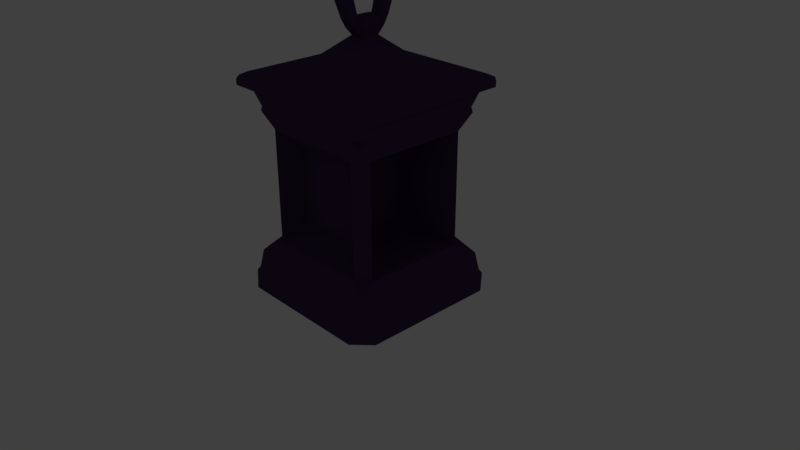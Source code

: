 # Source: lantern.blend  (saved by Blender 2.78.0; exported with 4.5.12 LTS)
import bpy
from mathutils import Matrix  # noqa: F401  (used for matrix-valued properties, if any)

bpy.ops.wm.read_factory_settings(use_empty=True)
scene = bpy.context.scene
scene.name = 'Scene'

# ---- collections
col_collection_1 = bpy.data.collections.new('Collection 1'); scene.collection.children.link(col_collection_1)
col_collection_2 = bpy.data.collections.new('Collection 2'); scene.collection.children.link(col_collection_2)
col_collection_2.hide_render = True
col_collection_2.hide_viewport = True

# ---- materials (node trees are filled in below, after node groups)
mat_lantern = bpy.data.materials.new('Lantern')
mat_lantern.alpha_threshold = 0.0
mat_lantern.use_transparent_shadow = False
mat_lantern.diffuse_color = (0.0696, 0.03828, 0.1065, 1.0)
mat_lantern.specular_color = (0.1205, 0.4454, 0.6982)
mat_lantern.roughness = 0.5

# ---- material node trees

# ---- world
world_world = bpy.data.worlds.new('World'); scene.world = world_world
world_world.color = (0.05088, 0.05088, 0.05088)
world_world.use_sun_shadow = False
world_world.sun_shadow_jitter_overblur = 0.0
world_world.cycles.sampling_method = 'MANUAL'

# ---- cameras
cam_camera = bpy.data.cameras.new('Camera')
cam_camera.clip_end = 100.0
cam_camera.lens = 35.0
cam_camera.sensor_width = 32.0
cam_camera.sensor_height = 18.0
cam_camera.ortho_scale = 7.314
cam_camera.dof.focus_distance = 0.0
cam_camera.dof.aperture_fstop = 128.0

# ---- lights
light_lamp = bpy.data.lights.new('Lamp', 'POINT')
light_lamp.transmission_factor = 0.0
light_lamp.cutoff_distance = 30.0
light_lamp.energy = 100.0
light_lamp.shadow_buffer_clip_start = 1.001
light_lamp.shadow_soft_size = 0.1
light_lamp.shadow_maximum_resolution = 0.006
light_lamp.use_absolute_resolution = True

# ---- meshes
me_cube_001 = bpy.data.meshes.new('Cube.001')
me_cube_001.from_pydata([(-1.0, -1.0, -0.1983), (-1.0, 1.0, -0.1983), (1.0, -1.0, -0.1983), (1.0, 1.0, -0.1983), (-1.127, -0.9049, -0.4298), (-0.9049, -1.127, -0.4298), (-1.031, -1.031, -0.2544), (-1.031, 1.031, -0.2544), (-0.9049, 1.127, -0.4298), (-1.127, 0.9049, -0.4298), (1.031, -1.031, -0.2544), (0.9049, -1.127, -0.4298), (1.127, -0.9049, -0.4298), (1.031, 1.031, -0.2544), (1.127, 0.9049, -0.4298), (0.9049, 1.127, -0.4298), (-0.847, -0.6941, 0.2208), (-0.9603, -0.9603, 0.04332), (-0.6941, -0.847, 0.2208), (-0.847, 0.6941, 0.2208), (-0.6941, 0.847, 0.2208), (-0.9603, 0.9603, 0.04332), (0.847, -0.6941, 0.2208), (0.6941, -0.847, 0.2208), (0.9603, -0.9603, 0.04332), (0.6941, 0.847, 0.2208), (0.847, 0.6941, 0.2208), (0.9603, 0.9603, 0.04332), (-0.847, -0.6941, 1.724), (-0.6941, -0.847, 1.724), (-0.6941, 0.847, 1.724), (-0.847, 0.6941, 1.724), (0.6941, -0.847, 1.724), (0.847, -0.6941, 1.724), (0.847, 0.6941, 1.724), (0.6941, 0.847, 1.724), (0.08346, -0.4119, 0.4215), (0.08346, 0.4091, 0.4182), (0.08346, -0.4091, 1.527), (0.08346, 0.4119, 1.523), (-0.645, -0.518, -0.5344), (-0.518, -0.645, -0.5344), (-0.518, 0.645, -0.5344), (-0.645, 0.518, -0.5344), (0.518, -0.645, -0.5344), (0.645, -0.518, -0.5344), (0.645, 0.518, -0.5344), (0.518, 0.645, -0.5344), (-0.8994, 1.014, 2.261), (-1.014, 0.8994, 2.261), (-0.3449, 0.4698, 2.56), (-0.4698, 0.3449, 2.56), (-0.9315, 0.8065, 2.004), (-0.8065, 0.9315, 2.004), (-0.8685, 0.9091, 1.93), (-0.9091, 0.8685, 1.93), (-1.014, -0.8994, 2.261), (-0.8994, -1.014, 2.261), (-0.4698, -0.3449, 2.56), (-0.3449, -0.4698, 2.56), (-0.8065, -0.9315, 2.004), (-0.9315, -0.8065, 2.004), (-0.9091, -0.8685, 1.93), (-0.8685, -0.9091, 1.93), (0.8994, -1.014, 2.261), (1.014, -0.8994, 2.261), (0.3449, -0.4698, 2.56), (0.4698, -0.3449, 2.56), (0.9315, -0.8065, 2.004), (0.8065, -0.9315, 2.004), (0.8685, -0.9091, 1.93), (0.9091, -0.8685, 1.93), (1.014, 0.8994, 2.261), (0.8994, 1.014, 2.261), (0.4698, 0.3449, 2.56), (0.3449, 0.4698, 2.56), (0.8065, 0.9315, 2.004), (0.9315, 0.8065, 2.004), (0.9091, 0.8685, 1.93), (0.8685, 0.9091, 1.93), (-0.08493, 0.1226, 2.837), (-0.1226, 0.09002, 2.837), (-0.1226, -0.09002, 2.837), (-0.08493, -0.1226, 2.837), (0.08346, -0.1226, 2.837), (0.1226, -0.09002, 2.837), (0.1226, 0.09002, 2.837), (0.08346, 0.1226, 2.837), (-0.08826, 0.1752, 3.059), (-0.1073, 0.1286, 3.059), (-0.1073, -0.1286, 3.059), (-0.08826, -0.1752, 3.059), (0.08677, -0.1752, 3.059), (0.1075, -0.1286, 3.059), (0.1075, 0.1286, 3.059), (0.08677, 0.1752, 3.059), (0.08677, -0.2147, 2.936), (-0.08826, -0.2147, 2.936), (-0.08826, 0.2147, 2.936), (0.08677, 0.2147, 2.936), (0.08677, -0.2834, 3.053), (-0.08826, -0.2834, 3.053), (-0.08826, 0.2834, 3.053), (0.08677, 0.2834, 3.053), (0.08677, -0.2118, 3.86), (-0.08826, -0.2118, 3.86), (-0.08826, 0.2238, 3.87), (0.08677, 0.2238, 3.87), (0.08677, -0.4001, 3.764), (-0.08826, -0.4001, 3.764), (-0.08826, 0.4001, 3.764), (0.08677, 0.4001, 3.764), (0.08677, -0.2178, 4.085), (-0.08826, -0.2178, 4.085), (-0.08826, 0.2178, 4.085), (0.08677, 0.2178, 4.085), (0.08677, -0.3813, 3.931), (-0.08826, -0.3813, 3.931), (-0.08826, 0.3813, 3.931), (0.08677, 0.3813, 3.931), (0.08677, 0.0, 4.108), (0.08677, 0.0, 3.975), (-0.08826, 0.0, 4.108), (-0.08826, 0.0, 3.975), (-0.08826, 0.2564, 3.372), (-0.08826, 0.3872, 3.32), (0.08677, 0.2564, 3.372), (0.08677, 0.3872, 3.32), (-0.08826, -0.2564, 3.372), (0.08677, -0.2564, 3.372), (-0.08826, -0.3872, 3.32), (0.08677, -0.3872, 3.32), (-0.6438, -0.4443, 0.4913), (-0.6438, 0.4443, 0.4913), (-0.5459, 0.5421, 0.4913), (0.3426, 0.5421, 0.4913), (0.3426, -0.5421, 0.4913), (-0.5459, -0.5421, 0.4913), (-0.6438, 0.4443, 1.453), (-0.6438, -0.4443, 1.453), (0.3426, 0.5421, 1.453), (-0.5459, 0.5421, 1.453), (-0.5459, -0.5421, 1.453), (0.3426, -0.5421, 1.453), (-1.129, 1.004, 2.261), (-1.004, 1.129, 2.261), (-1.004, -1.129, 2.261), (-1.129, -1.004, 2.261), (1.129, -1.004, 2.261), (1.004, -1.129, 2.261), (1.004, 1.129, 2.261), (1.129, 1.004, 2.261), (-1.131, 1.006, 2.332), (-1.054, 0.9354, 2.375), (-0.9354, 1.054, 2.375), (-1.006, 1.131, 2.332), (-1.006, -1.131, 2.332), (-0.9354, -1.054, 2.375), (-1.054, -0.9354, 2.375), (-1.131, -1.006, 2.332), (1.131, -1.006, 2.332), (1.054, -0.9354, 2.375), (0.9354, -1.054, 2.375), (1.006, -1.131, 2.332), (1.006, 1.131, 2.332), (0.9354, 1.054, 2.375), (1.054, 0.9354, 2.375), (1.131, 1.006, 2.332)], [], [(18, 23, 136, 137), (29, 18, 137, 142), (52, 61, 56, 49), (0, 17, 21, 1), (0, 1, 7, 9, 4, 6), (3, 27, 24, 2), (2, 0, 6, 5, 11, 10), (3, 2, 10, 12, 14, 13), (1, 3, 13, 15, 8, 7), (4, 5, 6), (7, 8, 9), (10, 11, 12), (13, 14, 15), (11, 5, 41, 44), (68, 77, 72, 65), (1, 21, 27, 3), (30, 35, 140, 141), (33, 22, 36, 38), (49, 144, 145, 48), (60, 69, 64, 57), (65, 72, 151, 148), (54, 53, 76, 79, 35, 30), (167, 160, 148, 151), (147, 56, 57, 146), (50, 51, 81, 80), (163, 156, 146, 149), (28, 29, 63, 62), (16, 17, 18), (19, 20, 21), (22, 23, 24), (25, 26, 27), (79, 78, 34, 35), (70, 69, 60, 63, 29, 32), (78, 77, 68, 71, 33, 34), (16, 19, 21, 17), (20, 25, 27, 21), (26, 22, 24, 27), (23, 18, 17, 24), (55, 54, 30, 31), (71, 70, 32, 33), (62, 61, 52, 55, 31, 28), (25, 35, 34, 26), (32, 23, 22, 33), (18, 29, 28, 16), (30, 20, 19, 31), (2, 24, 17, 0), (36, 37, 39, 38), (26, 34, 39, 37), (22, 26, 37, 36), (34, 33, 38, 39), (43, 42, 47, 46, 45, 44, 41, 40), (8, 15, 47, 42), (15, 14, 46, 47), (9, 8, 42, 43), (14, 12, 45, 46), (4, 9, 43, 40), (5, 4, 40, 41), (12, 11, 44, 45), (52, 53, 54, 55), (155, 164, 150, 145), (50, 154, 153, 51), (48, 53, 52, 49), (73, 48, 145, 150), (60, 61, 62, 63), (57, 64, 149, 146), (157, 59, 58, 158), (56, 61, 60, 57), (151, 72, 73, 150), (68, 69, 70, 71), (164, 167, 151, 150), (66, 162, 161, 67), (68, 65, 64, 69), (76, 53, 48, 73), (76, 77, 78, 79), (72, 77, 76, 73), (65, 148, 149, 64), (80, 81, 89, 88), (67, 74, 86, 85), (59, 66, 84, 83), (58, 59, 83, 82), (51, 58, 82, 81), (66, 67, 85, 84), (75, 50, 80, 87), (74, 75, 87, 86), (94, 95, 88, 89, 90, 91, 92, 93), (84, 92, 100, 96), (86, 87, 95, 94), (84, 85, 93, 92), (82, 83, 91, 90), (85, 86, 94, 93), (128, 130, 109, 105), (81, 82, 90, 89), (99, 98, 102, 103), (97, 96, 100, 101), (87, 80, 98, 99), (80, 88, 102, 98), (129, 128, 105, 104), (91, 83, 97, 101), (95, 87, 99, 103), (83, 84, 96, 97), (108, 104, 112, 116), (107, 111, 119, 115), (125, 124, 106, 110), (124, 126, 107, 106), (130, 131, 108, 109), (131, 129, 104, 108), (126, 127, 111, 107), (127, 125, 110, 111), (112, 113, 117, 116), (114, 115, 119, 118), (111, 110, 118, 119), (106, 107, 115, 114), (110, 106, 114, 118), (105, 109, 117, 113), (109, 108, 116, 117), (104, 105, 113, 112), (121, 120, 112, 104), (122, 120, 115, 114), (123, 122, 114, 106), (123, 121, 104, 105), (106, 107, 121, 123), (105, 113, 122, 123), (113, 112, 120, 122), (107, 115, 120, 121), (103, 102, 125, 127), (95, 103, 127, 126), (88, 95, 126, 124), (102, 88, 124, 125), (100, 92, 129, 131), (101, 100, 131, 130), (92, 91, 128, 129), (91, 101, 130, 128), (137, 136, 143, 142), (135, 134, 141, 140), (133, 132, 139, 138), (16, 28, 139, 132), (19, 16, 132, 133), (23, 32, 143, 136), (32, 29, 142, 143), (20, 30, 141, 134), (28, 31, 138, 139), (35, 25, 135, 140), (31, 19, 133, 138), (25, 20, 134, 135), (153, 158, 58, 51), (157, 162, 66, 59), (152, 155, 145, 144), (161, 166, 74, 67), (156, 159, 147, 146), (165, 75, 74, 166), (160, 163, 149, 148), (165, 154, 50, 75), (49, 56, 147, 144), (153, 154, 155, 152), (157, 158, 159, 156), (158, 153, 152, 159), (161, 162, 163, 160), (162, 157, 156, 163), (165, 166, 167, 164), (166, 161, 160, 167), (154, 165, 164, 155), (159, 152, 144, 147)])
_uv = me_cube_001.uv_layers.new(name='UVMap')
_uv.uv.foreach_set('vector', [0.8732, 0.8259, 0.8732, 1.0, 0.8349, 0.9555, 0.8349, 0.844, 0.9763, 0.6871, 0.9763, 0.8757, 0.938, 0.8418, 0.938, 0.7211, 0.3092, 0.2763, 0.5119, 0.2763, 0.5236, 0.3085, 0.2976, 0.3085, 0.5362, 0.0, 0.5312, 0.03033, 0.2899, 0.03033, 0.2849, 1.869e-08, 0.9324, 0.3245, 0.9324, 0.5754, 0.9254, 0.5792, 0.9033, 0.5635, 0.9033, 0.3364, 0.9254, 0.3206, 0.9033, 0.5595, 0.8729, 0.5545, 0.8729, 0.3136, 0.9033, 0.3086, 0.9295, 0.2548, 0.9297, 0.003956, 0.9367, 0.0, 0.9586, 0.01546, 0.9584, 0.2424, 0.9365, 0.2585, 0.9616, 0.3124, 0.9616, 0.5633, 0.9545, 0.5672, 0.9324, 0.5514, 0.9324, 0.3244, 0.9545, 0.3086, 0.6369, 0.9548, 0.6368, 0.704, 0.6438, 0.7003, 0.6658, 0.7164, 0.6659, 0.9433, 0.644, 0.9588, 0.9033, 0.3364, 0.9034, 0.3086, 0.9254, 0.3206, 0.9254, 0.5792, 0.9034, 0.5913, 0.9033, 0.5635, 0.9365, 0.2585, 0.9584, 0.2424, 0.9586, 0.271, 0.6438, 0.7003, 0.6659, 0.6878, 0.6658, 0.7164, 0.02788, 0.0, 0.2552, 7.417e-06, 0.2068, 0.06042, 0.07666, 0.06041, 0.8027, 0.9011, 0.8027, 0.6987, 0.8349, 0.6871, 0.8349, 0.9127, 0.9295, 0.2508, 0.8991, 0.2457, 0.8991, 0.004832, 0.9295, 0.0, 1.0, 0.3086, 1.0, 0.4827, 0.9616, 0.4382, 0.9616, 0.3267, 0.8093, 0.0, 0.8093, 0.1886, 0.7124, 0.1632, 0.7124, 0.02456, 0.4624, 0.3281, 0.4615, 0.3086, 0.4837, 0.3086, 0.4829, 0.3281, 0.2333, 0.2947, 0.2333, 0.4969, 0.201, 0.5083, 0.201, 0.2827, 0.8506, 0.3281, 0.6908, 0.4876, 0.6712, 0.4868, 0.8497, 0.3086, 0.8352, 0.004231, 0.8446, 0.01193, 0.8446, 0.2142, 0.8352, 0.2221, 0.8093, 0.2004, 0.8093, 0.02631, 0.9853, 0.9396, 0.9853, 0.6871, 0.9942, 0.6873, 0.9942, 0.9393, 0.2831, 0.4868, 0.3026, 0.4876, 0.3026, 0.5081, 0.2831, 0.5089, 0.2007, 0.5449, 0.1785, 0.5449, 0.1864, 0.4918, 0.1926, 0.4913, 0.2713, 0.9143, 0.2714, 0.6619, 0.2803, 0.6622, 0.2802, 0.9141, 0.6555, 0.1887, 0.6555, 0.2158, 0.6348, 0.2061, 0.6348, 0.1989, 0.6124, 0.2768, 0.6262, 0.2434, 0.6396, 0.2768, 0.6348, 0.2222, 0.6076, 0.2222, 0.621, 0.1887, 0.5873, 0.2536, 0.6124, 0.2434, 0.6124, 0.2799, 0.6076, 0.2253, 0.5825, 0.2151, 0.6076, 0.1887, 0.5873, 0.2969, 0.5873, 0.2897, 0.6086, 0.2799, 0.6086, 0.3071, 0.2427, 0.5048, 0.2333, 0.4969, 0.2333, 0.2947, 0.2427, 0.287, 0.2687, 0.309, 0.2687, 0.4831, 0.7933, 0.691, 0.8027, 0.6987, 0.8027, 0.9011, 0.7933, 0.9089, 0.7675, 0.887, 0.7675, 0.7128, 0.4978, 0.05266, 0.3234, 0.05266, 0.2899, 0.03033, 0.5312, 0.03033, 0.8769, 0.2119, 0.8769, 0.03782, 0.8991, 0.004832, 0.8991, 0.2457, 0.8506, 0.5211, 0.8506, 0.347, 0.8729, 0.3136, 0.8729, 0.5545, 0.5843, 0.9008, 0.5843, 0.7267, 0.6065, 0.6929, 0.6065, 0.9337, 0.6298, 0.2968, 0.6298, 0.2896, 0.6506, 0.2799, 0.6506, 0.3071, 0.6086, 0.2974, 0.6086, 0.2902, 0.6298, 0.2799, 0.6298, 0.3071, 0.5197, 0.267, 0.5119, 0.2763, 0.3092, 0.2763, 0.3015, 0.267, 0.3234, 0.2412, 0.4978, 0.2412, 0.1547, 0.8505, 0.1547, 0.6619, 0.1744, 0.6621, 0.1744, 0.8506, 0.6927, 0.1887, 0.6927, 0.0001518, 0.7124, 0.0, 0.7124, 0.1886, 0.517, 0.05275, 0.517, 0.2413, 0.4978, 0.2412, 0.4978, 0.05266, 0.3042, 0.2413, 0.3042, 0.05275, 0.3234, 0.05266, 0.3234, 0.2412, 0.6368, 0.9386, 0.6065, 0.9337, 0.6065, 0.6929, 0.6368, 0.6878, 0.938, 0.8257, 0.8349, 0.8259, 0.8349, 0.6872, 0.938, 0.6871, 0.2713, 0.6619, 0.2713, 0.8505, 0.1744, 0.8256, 0.1744, 0.687, 0.3794, 0.6871, 0.3794, 0.8612, 0.2831, 0.8255, 0.2831, 0.7225, 0.7675, 0.6871, 0.7675, 0.8612, 0.6712, 0.8255, 0.6712, 0.7226, 0.2228, 0.2063, 0.2068, 0.2222, 0.07666, 0.2222, 0.0607, 0.2063, 0.0607, 0.07635, 0.07666, 0.06041, 0.2068, 0.06042, 0.2228, 0.07636, 0.2552, 0.2827, 0.02788, 0.2827, 0.07666, 0.2222, 0.2068, 0.2222, 0.02788, 0.2827, 0.0, 0.2549, 0.0607, 0.2063, 0.07666, 0.2222, 0.2831, 0.2549, 0.2552, 0.2827, 0.2068, 0.2222, 0.2228, 0.2063, 0.0, 0.2549, 1.498e-08, 0.02784, 0.0607, 0.07635, 0.0607, 0.2063, 0.2831, 0.02785, 0.2831, 0.2549, 0.2228, 0.2063, 0.2228, 0.07636, 0.2552, 7.417e-06, 0.2831, 0.02785, 0.2228, 0.07636, 0.2068, 0.06042, 1.498e-08, 0.02784, 0.02788, 0.0, 0.07666, 0.06041, 0.0607, 0.07635, 0.3092, 0.2763, 0.2935, 0.2764, 0.2964, 0.267, 0.3015, 0.267, 0.9764, 0.9556, 0.9763, 0.7032, 0.9852, 0.7034, 0.9853, 0.9553, 0.2007, 0.5449, 0.2004, 0.6489, 0.1793, 0.6489, 0.1785, 0.5449, 0.2831, 0.3086, 0.2935, 0.2764, 0.3092, 0.2763, 0.2976, 0.3085, 0.6908, 0.5081, 0.8506, 0.6676, 0.8497, 0.6871, 0.6712, 0.5089, 0.5276, 0.2764, 0.5119, 0.2763, 0.5197, 0.267, 0.5248, 0.267, 0.3026, 0.5081, 0.4624, 0.6676, 0.4615, 0.6871, 0.2831, 0.5089, 0.0131, 0.4618, 0.1172, 0.4615, 0.1172, 0.4837, 0.0131, 0.4829, 0.5236, 0.3085, 0.5119, 0.2763, 0.5276, 0.2764, 0.538, 0.3086, 0.6712, 0.4868, 0.6908, 0.4876, 0.6908, 0.5081, 0.6712, 0.5089, 0.2335, 0.513, 0.2333, 0.4969, 0.2427, 0.5048, 0.2428, 0.51, 0.9763, 0.7032, 0.9764, 0.6871, 0.9853, 0.6873, 0.9852, 0.7034, 0.1785, 0.4003, 0.1793, 0.2959, 0.2004, 0.2959, 0.2007, 0.4003, 0.2335, 0.513, 0.2011, 0.5231, 0.201, 0.5083, 0.2333, 0.4969, 0.8446, 0.2142, 0.8446, 0.01193, 0.8769, 0.0, 0.8769, 0.2256, 0.8446, 0.2142, 0.8445, 0.2303, 0.8352, 0.2273, 0.8352, 0.2221, 0.8768, 0.2404, 0.8445, 0.2303, 0.8446, 0.2142, 0.8769, 0.2256, 0.4829, 0.6676, 0.4837, 0.6871, 0.4615, 0.6871, 0.4624, 0.6676, 0.4451, 0.8466, 0.441, 0.8466, 0.4458, 0.8188, 0.4517, 0.8188, 0.6621, 0.5702, 0.6015, 0.5082, 0.6554, 0.5004, 0.6712, 0.5165, 0.1172, 0.4615, 0.1785, 0.4003, 0.1858, 0.4547, 0.1708, 0.4696, 0.1172, 0.4837, 0.1172, 0.4615, 0.1708, 0.4696, 0.1704, 0.4758, 0.1785, 0.5449, 0.1172, 0.4837, 0.1704, 0.4758, 0.1864, 0.4918, 0.1785, 0.4003, 0.2007, 0.4003, 0.1922, 0.4541, 0.1858, 0.4547, 0.6018, 0.4861, 0.6638, 0.4256, 0.6712, 0.4793, 0.6561, 0.494, 0.6015, 0.5082, 0.6018, 0.4861, 0.6561, 0.494, 0.6554, 0.5004, 0.5873, 0.2815, 0.5847, 0.2873, 0.5627, 0.2873, 0.5603, 0.2815, 0.5603, 0.2492, 0.5627, 0.2434, 0.5847, 0.2434, 0.5873, 0.2492, 0.5494, 0.8473, 0.556, 0.8194, 0.5696, 0.8201, 0.561, 0.8348, 0.5227, 0.8473, 0.5186, 0.8473, 0.512, 0.8194, 0.5179, 0.8194, 0.5494, 0.8473, 0.5453, 0.8473, 0.5502, 0.8194, 0.556, 0.8194, 0.4183, 0.8466, 0.4142, 0.8466, 0.4076, 0.8188, 0.4135, 0.8188, 0.5453, 0.8473, 0.5227, 0.8473, 0.5179, 0.8194, 0.5502, 0.8194, 0.3974, 0.7795, 0.381, 0.7859, 0.3794, 0.7303, 0.403, 0.7182, 0.441, 0.8466, 0.4183, 0.8466, 0.4135, 0.8188, 0.4458, 0.8188, 0.2457, 0.6482, 0.2237, 0.6481, 0.2236, 0.6333, 0.2455, 0.6334, 0.2014, 0.5358, 0.2233, 0.5357, 0.2232, 0.5505, 0.2012, 0.5506, 0.2455, 0.6607, 0.2244, 0.6606, 0.2237, 0.6481, 0.2457, 0.6482, 0.4451, 0.8466, 0.4517, 0.8188, 0.4653, 0.8194, 0.4566, 0.8341, 0.2457, 0.5624, 0.2677, 0.5623, 0.2679, 0.6237, 0.2459, 0.6237, 0.4076, 0.8188, 0.4142, 0.8466, 0.4027, 0.8341, 0.394, 0.8194, 0.512, 0.8194, 0.5186, 0.8473, 0.507, 0.8348, 0.4984, 0.8201, 0.202, 0.5232, 0.2232, 0.5231, 0.2233, 0.5357, 0.2014, 0.5358, 0.5843, 0.731, 0.5606, 0.7188, 0.5614, 0.6906, 0.5819, 0.71, 0.5059, 0.7176, 0.4837, 0.731, 0.4861, 0.71, 0.5067, 0.6906, 0.4783, 0.7859, 0.4619, 0.7795, 0.4578, 0.717, 0.4799, 0.7303, 0.9334, 0.9154, 0.9114, 0.9154, 0.9116, 0.8529, 0.9336, 0.8529, 0.201, 0.5842, 0.223, 0.5841, 0.2232, 0.6397, 0.2012, 0.6398, 0.5827, 0.7866, 0.5662, 0.7802, 0.5606, 0.7188, 0.5843, 0.731, 0.5018, 0.7802, 0.4854, 0.7866, 0.4837, 0.731, 0.5059, 0.7176, 0.2453, 0.5998, 0.2233, 0.5997, 0.2236, 0.5441, 0.2455, 0.5442, 0.5601, 0.2092, 0.5381, 0.2092, 0.5383, 0.1887, 0.5603, 0.1887, 0.5381, 0.2639, 0.56, 0.2639, 0.5603, 0.2844, 0.5383, 0.2844, 0.2455, 0.5442, 0.2236, 0.5441, 0.2237, 0.5231, 0.2457, 0.5232, 0.9336, 0.8529, 0.9116, 0.8529, 0.9117, 0.8259, 0.9336, 0.8259, 0.4799, 0.7303, 0.4578, 0.717, 0.457, 0.69, 0.4775, 0.7093, 0.403, 0.7182, 0.3794, 0.7303, 0.3817, 0.7093, 0.4023, 0.69, 0.2012, 0.6398, 0.2232, 0.6397, 0.2233, 0.6607, 0.2014, 0.6608, 0.2459, 0.6237, 0.2679, 0.6237, 0.2679, 0.6519, 0.2459, 0.6519, 0.534, 0.7045, 0.534, 0.6878, 0.5614, 0.6906, 0.5606, 0.7188, 0.538, 0.2365, 0.56, 0.2365, 0.56, 0.2639, 0.5381, 0.2639, 0.4296, 0.7038, 0.4296, 0.6871, 0.457, 0.69, 0.4578, 0.717, 0.5823, 0.2153, 0.5603, 0.2153, 0.5605, 0.1887, 0.5825, 0.1887, 0.5825, 0.2434, 0.5605, 0.2434, 0.5603, 0.2153, 0.5823, 0.2153, 0.403, 0.7182, 0.4023, 0.69, 0.4296, 0.6871, 0.4296, 0.7038, 0.5381, 0.2092, 0.5601, 0.2092, 0.56, 0.2365, 0.538, 0.2365, 0.5059, 0.7176, 0.5067, 0.6906, 0.534, 0.6878, 0.534, 0.7045, 0.2455, 0.6334, 0.2236, 0.6333, 0.2233, 0.5997, 0.2453, 0.5998, 0.512, 0.8194, 0.4984, 0.8201, 0.4854, 0.7866, 0.5018, 0.7802, 0.9336, 0.9546, 0.9117, 0.9546, 0.9114, 0.9154, 0.9334, 0.9154, 0.4653, 0.8194, 0.4517, 0.8188, 0.4619, 0.7795, 0.4783, 0.7859, 0.5696, 0.8201, 0.556, 0.8194, 0.5662, 0.7802, 0.5827, 0.7866, 0.2012, 0.5506, 0.2232, 0.5505, 0.223, 0.5841, 0.201, 0.5842, 0.2459, 0.5232, 0.2679, 0.5231, 0.2677, 0.5623, 0.2457, 0.5624, 0.4076, 0.8188, 0.394, 0.8194, 0.381, 0.7859, 0.3974, 0.7795, 0.538, 0.03374, 0.6496, 0.03377, 0.6496, 0.1545, 0.538, 0.1544, 0.1116, 0.8168, 2.247e-08, 0.8168, 0.0, 0.6961, 0.1116, 0.6961, 0.3548, 0.08672, 0.4664, 0.08672, 0.4664, 0.2074, 0.3548, 0.2074, 0.4978, 0.05266, 0.4978, 0.2412, 0.4664, 0.2074, 0.4664, 0.08672, 0.3234, 0.05266, 0.4978, 0.05266, 0.4664, 0.08672, 0.3548, 0.08672, 0.6927, 0.0001518, 0.6927, 0.1887, 0.6496, 0.1545, 0.6496, 0.03377, 0.9114, 0.8259, 0.9114, 1.0, 0.8732, 0.9818, 0.8732, 0.8704, 0.9969, 0.0, 0.9969, 0.1886, 0.9586, 0.1545, 0.9586, 0.03386, 0.4978, 0.2412, 0.3234, 0.2412, 0.3548, 0.2074, 0.4664, 0.2074, 0.1547, 0.6619, 0.1547, 0.8505, 0.1116, 0.8168, 0.1116, 0.6961, 0.3234, 0.2412, 0.3234, 0.05266, 0.3548, 0.08672, 0.3548, 0.2074, 0.9616, 0.6569, 0.9616, 0.4827, 0.9999, 0.5009, 0.9999, 0.6123, 0.1793, 0.6489, 0.0131, 0.4829, 0.1172, 0.4837, 0.1785, 0.5449, 0.0131, 0.4618, 0.1793, 0.2959, 0.1785, 0.4003, 0.1172, 0.4615, 0.2775, 0.5509, 0.2776, 0.5666, 0.2687, 0.5663, 0.2687, 0.5506, 0.6611, 0.6746, 0.497, 0.5066, 0.6015, 0.5082, 0.6621, 0.5702, 0.2776, 0.2827, 0.2775, 0.2984, 0.2687, 0.2987, 0.2687, 0.283, 0.4972, 0.4856, 0.6018, 0.4861, 0.6015, 0.5082, 0.497, 0.5066, 0.2714, 0.9304, 0.2713, 0.9143, 0.2802, 0.9141, 0.2803, 0.9302, 0.4972, 0.4856, 0.6654, 0.3217, 0.6638, 0.4256, 0.6018, 0.4861, 0.4624, 0.3281, 0.3026, 0.4876, 0.2831, 0.4868, 0.4615, 0.3086, 0.1793, 0.6489, 0.2004, 0.6489, 0.201, 0.6619, 0.1788, 0.6619, 0.0131, 0.4618, 0.0131, 0.4829, 0.0, 0.4834, 2.995e-08, 0.4612, 0.0131, 0.4829, 0.1793, 0.6489, 0.1788, 0.6619, 0.0, 0.4834, 0.2004, 0.2959, 0.1793, 0.2959, 0.1788, 0.2827, 0.201, 0.2827, 0.1793, 0.2959, 0.0131, 0.4618, 2.995e-08, 0.4612, 0.1788, 0.2827, 0.4972, 0.4856, 0.497, 0.5066, 0.4837, 0.5071, 0.484, 0.4849, 0.497, 0.5066, 0.6611, 0.6746, 0.6604, 0.6878, 0.4837, 0.5071, 0.6654, 0.3217, 0.4972, 0.4856, 0.484, 0.4849, 0.665, 0.3086, 0.2775, 0.2984, 0.2775, 0.5509, 0.2687, 0.5506, 0.2687, 0.2987])
me_cube_001.materials.append(mat_lantern)
me_cube_001.use_remesh_preserve_volume = False
me_cube_001.use_remesh_preserve_attributes = False
me_cube_001.use_mirror_vertex_groups = False
me_cube_001.update()

# ---- objects
ob_cube = bpy.data.objects.new('Cube', me_cube_001)
ob_lamp = bpy.data.objects.new('Lamp', light_lamp)
ob_camera = bpy.data.objects.new('Camera', cam_camera)

# ---- transforms, parenting, visibility, modifiers, constraints
ob_cube.location = (0.0, 0.0, 0.0)
ob_cube.lineart.crease_threshold = 0.0
ob_lamp.location = (4.076, 1.005, 5.904)
ob_lamp.rotation_euler = (0.6503, 0.05522, 1.866)
ob_lamp.lock_rotations_4d = False
ob_lamp.empty_display_type = 'ARROWS'
ob_lamp.color = (0.0, 0.0, 0.0, 0.0)
ob_lamp.lineart.crease_threshold = 0.0
ob_camera.location = (7.481, -6.508, 5.344)
ob_camera.rotation_euler = (1.109, 0.0, 0.8149)
ob_camera.lock_rotations_4d = False
ob_camera.empty_display_type = 'ARROWS'
ob_camera.color = (0.0, 0.0, 0.0, 0.0)
ob_camera.display_type = 'WIRE'
ob_camera.lineart.crease_threshold = 0.0

# ---- collection membership
col_collection_1.objects.link(ob_cube)
col_collection_2.objects.link(ob_lamp)
col_collection_2.objects.link(ob_camera)

# ---- scene / render settings (as saved in the file)
scene.camera = ob_camera
scene.frame_start = 1; scene.frame_end = 250; scene.frame_set(1)
scene.render.engine = 'BLENDER_EEVEE_NEXT'
scene.render.resolution_percentage = 50
scene.render.dither_intensity = 0.0
scene.cycles.use_denoising = False
scene.cycles.samples = 128
scene.cycles.sampling_pattern = 'TABULATED_SOBOL'
scene.cycles.light_sampling_threshold = 0.0
scene.cycles.use_adaptive_sampling = False
scene.cycles.use_light_tree = False
scene.cycles.blur_glossy = 0.0
scene.cycles.sample_clamp_indirect = 0.0
scene.view_settings.view_transform = 'Standard'
bpy.context.view_layer.update()
